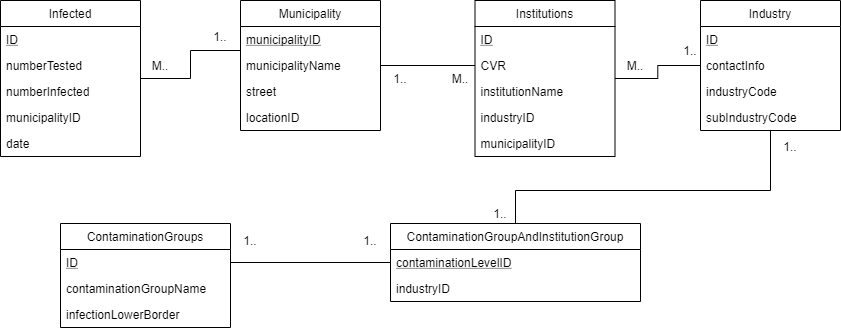

The diagram above was exported from draw.io. Its source (the exported page's mxGraphModel, read from the mxfile embedded in the PNG):
<mxGraphModel dx="1038" dy="548" grid="1" gridSize="10" guides="1" tooltips="1" connect="1" arrows="1" fold="1" page="1" pageScale="1" pageWidth="1169" pageHeight="827" math="0" shadow="0">
  <root>
    <mxCell id="0" />
    <mxCell id="1" parent="0" />
    <mxCell id="2" value="Infected" style="swimlane;fontStyle=0;childLayout=stackLayout;horizontal=1;startSize=26;fillColor=none;horizontalStack=0;resizeParent=1;resizeParentMax=0;resizeLast=0;collapsible=1;marginBottom=0;" vertex="1" parent="1">
      <mxGeometry x="40" y="40" width="140" height="156" as="geometry" />
    </mxCell>
    <mxCell id="3" value="ID" style="text;strokeColor=none;fillColor=none;align=left;verticalAlign=top;spacingLeft=4;spacingRight=4;overflow=hidden;rotatable=0;points=[[0,0.5],[1,0.5]];portConstraint=eastwest;fontStyle=4" vertex="1" parent="2">
      <mxGeometry y="26" width="140" height="26" as="geometry" />
    </mxCell>
    <mxCell id="4" value="numberTested" style="text;strokeColor=none;fillColor=none;align=left;verticalAlign=top;spacingLeft=4;spacingRight=4;overflow=hidden;rotatable=0;points=[[0,0.5],[1,0.5]];portConstraint=eastwest;" vertex="1" parent="2">
      <mxGeometry y="52" width="140" height="26" as="geometry" />
    </mxCell>
    <mxCell id="5" value="numberInfected" style="text;strokeColor=none;fillColor=none;align=left;verticalAlign=top;spacingLeft=4;spacingRight=4;overflow=hidden;rotatable=0;points=[[0,0.5],[1,0.5]];portConstraint=eastwest;" vertex="1" parent="2">
      <mxGeometry y="78" width="140" height="26" as="geometry" />
    </mxCell>
    <mxCell id="6" value="municipalityID" style="text;strokeColor=none;fillColor=none;align=left;verticalAlign=top;spacingLeft=4;spacingRight=4;overflow=hidden;rotatable=0;points=[[0,0.5],[1,0.5]];portConstraint=eastwest;" vertex="1" parent="2">
      <mxGeometry y="104" width="140" height="26" as="geometry" />
    </mxCell>
    <mxCell id="7" value="date" style="text;strokeColor=none;fillColor=none;align=left;verticalAlign=top;spacingLeft=4;spacingRight=4;overflow=hidden;rotatable=0;points=[[0,0.5],[1,0.5]];portConstraint=eastwest;" vertex="1" parent="2">
      <mxGeometry y="130" width="140" height="26" as="geometry" />
    </mxCell>
    <mxCell id="8" value="Municipality" style="swimlane;fontStyle=0;childLayout=stackLayout;horizontal=1;startSize=26;fillColor=none;horizontalStack=0;resizeParent=1;resizeParentMax=0;resizeLast=0;collapsible=1;marginBottom=0;" vertex="1" parent="1">
      <mxGeometry x="280" y="40" width="140" height="130" as="geometry" />
    </mxCell>
    <mxCell id="9" value="municipalityID" style="text;strokeColor=none;fillColor=none;align=left;verticalAlign=top;spacingLeft=4;spacingRight=4;overflow=hidden;rotatable=0;points=[[0,0.5],[1,0.5]];portConstraint=eastwest;fontStyle=4" vertex="1" parent="8">
      <mxGeometry y="26" width="140" height="26" as="geometry" />
    </mxCell>
    <mxCell id="10" value="municipalityName" style="text;strokeColor=none;fillColor=none;align=left;verticalAlign=top;spacingLeft=4;spacingRight=4;overflow=hidden;rotatable=0;points=[[0,0.5],[1,0.5]];portConstraint=eastwest;" vertex="1" parent="8">
      <mxGeometry y="52" width="140" height="26" as="geometry" />
    </mxCell>
    <mxCell id="11" value="street" style="text;strokeColor=none;fillColor=none;align=left;verticalAlign=top;spacingLeft=4;spacingRight=4;overflow=hidden;rotatable=0;points=[[0,0.5],[1,0.5]];portConstraint=eastwest;" vertex="1" parent="8">
      <mxGeometry y="78" width="140" height="26" as="geometry" />
    </mxCell>
    <mxCell id="12" value="locationID" style="text;strokeColor=none;fillColor=none;align=left;verticalAlign=top;spacingLeft=4;spacingRight=4;overflow=hidden;rotatable=0;points=[[0,0.5],[1,0.5]];portConstraint=eastwest;" vertex="1" parent="8">
      <mxGeometry y="104" width="140" height="26" as="geometry" />
    </mxCell>
    <mxCell id="13" value="Institutions" style="swimlane;fontStyle=0;childLayout=stackLayout;horizontal=1;startSize=26;fillColor=none;horizontalStack=0;resizeParent=1;resizeParentMax=0;resizeLast=0;collapsible=1;marginBottom=0;" vertex="1" parent="1">
      <mxGeometry x="514.5" y="40" width="140" height="156" as="geometry">
        <mxRectangle x="400" y="40" width="90" height="26" as="alternateBounds" />
      </mxGeometry>
    </mxCell>
    <mxCell id="14" value="ID" style="text;strokeColor=none;fillColor=none;align=left;verticalAlign=top;spacingLeft=4;spacingRight=4;overflow=hidden;rotatable=0;points=[[0,0.5],[1,0.5]];portConstraint=eastwest;fontStyle=4" vertex="1" parent="13">
      <mxGeometry y="26" width="140" height="26" as="geometry" />
    </mxCell>
    <mxCell id="15" value="CVR" style="text;strokeColor=none;fillColor=none;align=left;verticalAlign=top;spacingLeft=4;spacingRight=4;overflow=hidden;rotatable=0;points=[[0,0.5],[1,0.5]];portConstraint=eastwest;fontStyle=0" vertex="1" parent="13">
      <mxGeometry y="52" width="140" height="26" as="geometry" />
    </mxCell>
    <mxCell id="16" value="institutionName" style="text;strokeColor=none;fillColor=none;align=left;verticalAlign=top;spacingLeft=4;spacingRight=4;overflow=hidden;rotatable=0;points=[[0,0.5],[1,0.5]];portConstraint=eastwest;" vertex="1" parent="13">
      <mxGeometry y="78" width="140" height="26" as="geometry" />
    </mxCell>
    <mxCell id="17" value="industryID" style="text;strokeColor=none;fillColor=none;align=left;verticalAlign=top;spacingLeft=4;spacingRight=4;overflow=hidden;rotatable=0;points=[[0,0.5],[1,0.5]];portConstraint=eastwest;" vertex="1" parent="13">
      <mxGeometry y="104" width="140" height="26" as="geometry" />
    </mxCell>
    <mxCell id="18" value="municipalityID" style="text;strokeColor=none;fillColor=none;align=left;verticalAlign=top;spacingLeft=4;spacingRight=4;overflow=hidden;rotatable=0;points=[[0,0.5],[1,0.5]];portConstraint=eastwest;labelBorderColor=none;" vertex="1" parent="13">
      <mxGeometry y="130" width="140" height="26" as="geometry" />
    </mxCell>
    <mxCell id="19" value="Industry" style="swimlane;fontStyle=0;childLayout=stackLayout;horizontal=1;startSize=26;fillColor=none;horizontalStack=0;resizeParent=1;resizeParentMax=0;resizeLast=0;collapsible=1;marginBottom=0;" vertex="1" parent="1">
      <mxGeometry x="740" y="40" width="140" height="130" as="geometry">
        <mxRectangle x="620" y="40" width="110" height="26" as="alternateBounds" />
      </mxGeometry>
    </mxCell>
    <mxCell id="20" value="ID" style="text;strokeColor=none;fillColor=none;align=left;verticalAlign=top;spacingLeft=4;spacingRight=4;overflow=hidden;rotatable=0;points=[[0,0.5],[1,0.5]];portConstraint=eastwest;fontStyle=4" vertex="1" parent="19">
      <mxGeometry y="26" width="140" height="26" as="geometry" />
    </mxCell>
    <mxCell id="21" value="contactInfo" style="text;strokeColor=none;fillColor=none;align=left;verticalAlign=top;spacingLeft=4;spacingRight=4;overflow=hidden;rotatable=0;points=[[0,0.5],[1,0.5]];portConstraint=eastwest;" vertex="1" parent="19">
      <mxGeometry y="52" width="140" height="26" as="geometry" />
    </mxCell>
    <mxCell id="22" value="industryCode" style="text;strokeColor=none;fillColor=none;align=left;verticalAlign=top;spacingLeft=4;spacingRight=4;overflow=hidden;rotatable=0;points=[[0,0.5],[1,0.5]];portConstraint=eastwest;fontStyle=0" vertex="1" parent="19">
      <mxGeometry y="78" width="140" height="26" as="geometry" />
    </mxCell>
    <mxCell id="23" value="subIndustryCode" style="text;strokeColor=none;fillColor=none;align=left;verticalAlign=top;spacingLeft=4;spacingRight=4;overflow=hidden;rotatable=0;points=[[0,0.5],[1,0.5]];portConstraint=eastwest;fontStyle=0" vertex="1" parent="19">
      <mxGeometry y="104" width="140" height="26" as="geometry" />
    </mxCell>
    <mxCell id="24" value="ContaminationGroupAndInstitutionGroup" style="swimlane;fontStyle=0;childLayout=stackLayout;horizontal=1;startSize=26;fillColor=none;horizontalStack=0;resizeParent=1;resizeParentMax=0;resizeLast=0;collapsible=1;marginBottom=0;" vertex="1" parent="1">
      <mxGeometry x="430" y="263" width="250" height="78" as="geometry" />
    </mxCell>
    <mxCell id="25" value="contaminationLevelID" style="text;strokeColor=none;fillColor=none;align=left;verticalAlign=top;spacingLeft=4;spacingRight=4;overflow=hidden;rotatable=0;points=[[0,0.5],[1,0.5]];portConstraint=eastwest;fontStyle=4" vertex="1" parent="24">
      <mxGeometry y="26" width="250" height="26" as="geometry" />
    </mxCell>
    <mxCell id="26" value="industryID" style="text;strokeColor=none;fillColor=none;align=left;verticalAlign=top;spacingLeft=4;spacingRight=4;overflow=hidden;rotatable=0;points=[[0,0.5],[1,0.5]];portConstraint=eastwest;fontStyle=0" vertex="1" parent="24">
      <mxGeometry y="52" width="250" height="26" as="geometry" />
    </mxCell>
    <mxCell id="27" value="ContaminationGroups" style="swimlane;fontStyle=0;childLayout=stackLayout;horizontal=1;startSize=26;fillColor=none;horizontalStack=0;resizeParent=1;resizeParentMax=0;resizeLast=0;collapsible=1;marginBottom=0;" vertex="1" parent="1">
      <mxGeometry x="100" y="263" width="170" height="104" as="geometry" />
    </mxCell>
    <mxCell id="28" value="ID" style="text;strokeColor=none;fillColor=none;align=left;verticalAlign=top;spacingLeft=4;spacingRight=4;overflow=hidden;rotatable=0;points=[[0,0.5],[1,0.5]];portConstraint=eastwest;fontStyle=4" vertex="1" parent="27">
      <mxGeometry y="26" width="170" height="26" as="geometry" />
    </mxCell>
    <mxCell id="29" value="contaminationGroupName" style="text;strokeColor=none;fillColor=none;align=left;verticalAlign=top;spacingLeft=4;spacingRight=4;overflow=hidden;rotatable=0;points=[[0,0.5],[1,0.5]];portConstraint=eastwest;fontStyle=0" vertex="1" parent="27">
      <mxGeometry y="52" width="170" height="26" as="geometry" />
    </mxCell>
    <mxCell id="30" value="infectionLowerBorder" style="text;strokeColor=none;fillColor=none;align=left;verticalAlign=top;spacingLeft=4;spacingRight=4;overflow=hidden;rotatable=0;points=[[0,0.5],[1,0.5]];portConstraint=eastwest;" vertex="1" parent="27">
      <mxGeometry y="78" width="170" height="26" as="geometry" />
    </mxCell>
    <mxCell id="31" style="edgeStyle=orthogonalEdgeStyle;rounded=0;orthogonalLoop=1;jettySize=auto;html=1;endArrow=none;endFill=0;" edge="1" source="24" target="27" parent="1">
      <mxGeometry relative="1" as="geometry">
        <Array as="points">
          <mxPoint x="230" y="289" />
          <mxPoint x="230" y="289" />
        </Array>
      </mxGeometry>
    </mxCell>
    <mxCell id="32" style="edgeStyle=orthogonalEdgeStyle;rounded=0;orthogonalLoop=1;jettySize=auto;html=1;endArrow=none;endFill=0;" edge="1" source="24" target="19" parent="1">
      <mxGeometry relative="1" as="geometry">
        <mxPoint x="360" y="210" as="sourcePoint" />
        <Array as="points">
          <mxPoint x="555" y="230" />
          <mxPoint x="810" y="230" />
        </Array>
      </mxGeometry>
    </mxCell>
    <mxCell id="33" style="edgeStyle=orthogonalEdgeStyle;rounded=0;orthogonalLoop=1;jettySize=auto;html=1;endArrow=none;endFill=0;" edge="1" source="13" target="19" parent="1">
      <mxGeometry relative="1" as="geometry">
        <Array as="points" />
      </mxGeometry>
    </mxCell>
    <mxCell id="34" style="edgeStyle=orthogonalEdgeStyle;rounded=0;orthogonalLoop=1;jettySize=auto;html=1;endArrow=none;endFill=0;" edge="1" source="8" target="13" parent="1">
      <mxGeometry relative="1" as="geometry">
        <mxPoint x="190" y="231" as="sourcePoint" />
        <mxPoint x="470" y="160" as="targetPoint" />
        <Array as="points">
          <mxPoint x="380" y="140" />
        </Array>
      </mxGeometry>
    </mxCell>
    <mxCell id="35" style="edgeStyle=orthogonalEdgeStyle;rounded=0;orthogonalLoop=1;jettySize=auto;html=1;endArrow=none;endFill=0;" edge="1" source="2" target="8" parent="1">
      <mxGeometry relative="1" as="geometry">
        <mxPoint x="200" y="231" as="sourcePoint" />
        <mxPoint x="350" y="140" as="targetPoint" />
        <Array as="points">
          <mxPoint x="230" y="118" />
          <mxPoint x="230" y="90" />
        </Array>
      </mxGeometry>
    </mxCell>
    <mxCell id="36" value="1.." style="text;html=1;strokeColor=none;fillColor=none;align=center;verticalAlign=middle;whiteSpace=wrap;rounded=0;" vertex="1" parent="1">
      <mxGeometry x="240" y="66" width="40" height="20" as="geometry" />
    </mxCell>
    <mxCell id="37" value="M.." style="text;html=1;strokeColor=none;fillColor=none;align=center;verticalAlign=middle;whiteSpace=wrap;rounded=0;" vertex="1" parent="1">
      <mxGeometry x="180" y="95" width="40" height="20" as="geometry" />
    </mxCell>
    <mxCell id="38" value="M.." style="text;html=1;strokeColor=none;fillColor=none;align=center;verticalAlign=middle;whiteSpace=wrap;rounded=0;" vertex="1" parent="1">
      <mxGeometry x="480" y="108" width="40" height="20" as="geometry" />
    </mxCell>
    <mxCell id="39" value="M.." style="text;html=1;strokeColor=none;fillColor=none;align=center;verticalAlign=middle;whiteSpace=wrap;rounded=0;" vertex="1" parent="1">
      <mxGeometry x="654.5" y="95" width="40" height="20" as="geometry" />
    </mxCell>
    <mxCell id="40" value="1.." style="text;html=1;strokeColor=none;fillColor=none;align=center;verticalAlign=middle;whiteSpace=wrap;rounded=0;" vertex="1" parent="1">
      <mxGeometry x="420" y="108" width="40" height="20" as="geometry" />
    </mxCell>
    <mxCell id="41" value="1.." style="text;html=1;strokeColor=none;fillColor=none;align=center;verticalAlign=middle;whiteSpace=wrap;rounded=0;" vertex="1" parent="1">
      <mxGeometry x="710" y="80" width="40" height="20" as="geometry" />
    </mxCell>
    <mxCell id="42" value="1.." style="text;html=1;strokeColor=none;fillColor=none;align=center;verticalAlign=middle;whiteSpace=wrap;rounded=0;" vertex="1" parent="1">
      <mxGeometry x="270" y="270" width="40" height="20" as="geometry" />
    </mxCell>
    <mxCell id="43" value="1.." style="text;html=1;strokeColor=none;fillColor=none;align=center;verticalAlign=middle;whiteSpace=wrap;rounded=0;" vertex="1" parent="1">
      <mxGeometry x="390" y="270" width="40" height="20" as="geometry" />
    </mxCell>
    <mxCell id="44" value="1.." style="text;html=1;strokeColor=none;fillColor=none;align=center;verticalAlign=middle;whiteSpace=wrap;rounded=0;" vertex="1" parent="1">
      <mxGeometry x="810" y="176" width="40" height="20" as="geometry" />
    </mxCell>
    <mxCell id="45" value="1.." style="text;html=1;strokeColor=none;fillColor=none;align=center;verticalAlign=middle;whiteSpace=wrap;rounded=0;" vertex="1" parent="1">
      <mxGeometry x="520" y="243" width="40" height="20" as="geometry" />
    </mxCell>
  </root>
</mxGraphModel>